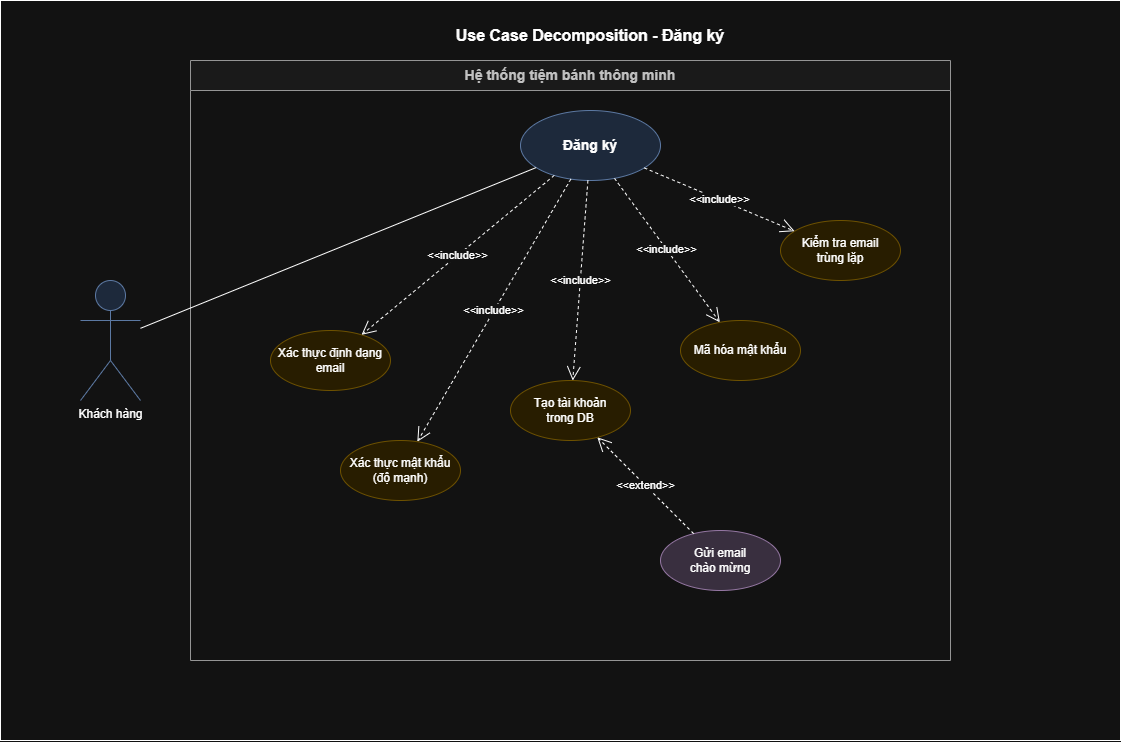

The diagram above was exported from draw.io. Its source (the exported page's mxGraphModel, read from the mxfile embedded in the PNG):
<mxGraphModel dx="1243" dy="783" grid="1" gridSize="10" guides="1" tooltips="1" connect="1" arrows="1" fold="1" page="1" pageScale="1" pageWidth="1200" pageHeight="800" math="0" shadow="0">
  <root>
    <mxCell id="0" />
    <mxCell id="1" parent="0" />
    <mxCell id="78" parent="1" style="rounded=0;whiteSpace=wrap;html=1;" value="" vertex="1">
      <mxGeometry height="740" width="1120" x="10" as="geometry" />
    </mxCell>
    <mxCell id="79" parent="1" style="text;html=1;strokeColor=none;fillColor=none;align=center;verticalAlign=middle;whiteSpace=wrap;rounded=0;fontSize=16;fontStyle=1" value="Use Case Decomposition - Đăng ký" vertex="1">
      <mxGeometry height="30" width="400" x="400" y="20" as="geometry" />
    </mxCell>
    <mxCell id="80" parent="1" style="swimlane;whiteSpace=wrap;html=1;startSize=30;fillColor=#f5f5f5;strokeColor=#666666;fontColor=#333333;fontSize=12;fontStyle=1" value="&lt;span style=&quot;font-size: 14px;&quot;&gt;Hệ thống tiệm bánh thông minh&lt;/span&gt;" vertex="1">
      <mxGeometry height="600" width="760" x="200" y="60" as="geometry" />
    </mxCell>
    <mxCell id="81" parent="80" style="ellipse;whiteSpace=wrap;html=1;fillColor=#dae8fc;strokeColor=#6c8ebf;fontSize=14;fontStyle=1" value="Đăng ký" vertex="1">
      <mxGeometry height="70" width="140" x="330" y="50" as="geometry" />
    </mxCell>
    <mxCell id="82" parent="80" style="ellipse;whiteSpace=wrap;html=1;fillColor=#fff2cc;strokeColor=#d6b656;" value="Xác thực định dạng&#10;email" vertex="1">
      <mxGeometry height="60" width="120" x="80" y="270" as="geometry" />
    </mxCell>
    <mxCell id="83" parent="80" style="ellipse;whiteSpace=wrap;html=1;fillColor=#fff2cc;strokeColor=#d6b656;" value="Kiểm tra email&#10;trùng lặp" vertex="1">
      <mxGeometry height="60" width="120" x="590" y="160" as="geometry" />
    </mxCell>
    <mxCell id="84" parent="80" style="ellipse;whiteSpace=wrap;html=1;fillColor=#fff2cc;strokeColor=#d6b656;" value="Xác thực mật khẩu&#10;(độ mạnh)" vertex="1">
      <mxGeometry height="60" width="120" x="150" y="380" as="geometry" />
    </mxCell>
    <mxCell id="85" parent="80" style="ellipse;whiteSpace=wrap;html=1;fillColor=#fff2cc;strokeColor=#d6b656;" value="Mã hóa mật khẩu" vertex="1">
      <mxGeometry height="60" width="120" x="490" y="260" as="geometry" />
    </mxCell>
    <mxCell id="86" parent="80" style="ellipse;whiteSpace=wrap;html=1;fillColor=#fff2cc;strokeColor=#d6b656;" value="Tạo tài khoản&#10;trong DB" vertex="1">
      <mxGeometry height="60" width="120" x="320" y="320" as="geometry" />
    </mxCell>
    <mxCell id="87" parent="80" style="ellipse;whiteSpace=wrap;html=1;fillColor=#e1d5e7;strokeColor=#9673a6;" value="Gửi email&#10;chào mừng" vertex="1">
      <mxGeometry height="60" width="120" x="470" y="470" as="geometry" />
    </mxCell>
    <mxCell id="88" edge="1" parent="80" source="81" style="endArrow=open;endSize=12;dashed=1;html=1;rounded=0;" target="82" value="&amp;lt;&amp;lt;include&amp;gt;&amp;gt;">
      <mxGeometry relative="1" width="160" as="geometry">
        <mxPoint x="300" y="300" as="sourcePoint" />
        <mxPoint x="460" y="300" as="targetPoint" />
      </mxGeometry>
    </mxCell>
    <mxCell id="89" edge="1" parent="80" source="81" style="endArrow=open;endSize=12;dashed=1;html=1;rounded=0;" target="83" value="&amp;lt;&amp;lt;include&amp;gt;&amp;gt;">
      <mxGeometry relative="1" width="160" as="geometry">
        <mxPoint x="300" y="300" as="sourcePoint" />
        <mxPoint x="460" y="300" as="targetPoint" />
      </mxGeometry>
    </mxCell>
    <mxCell id="90" edge="1" parent="80" source="81" style="endArrow=open;endSize=12;dashed=1;html=1;rounded=0;" target="84" value="&amp;lt;&amp;lt;include&amp;gt;&amp;gt;">
      <mxGeometry relative="1" width="160" as="geometry">
        <mxPoint x="300" y="300" as="sourcePoint" />
        <mxPoint x="460" y="300" as="targetPoint" />
      </mxGeometry>
    </mxCell>
    <mxCell id="91" edge="1" parent="80" source="81" style="endArrow=open;endSize=12;dashed=1;html=1;rounded=0;" target="85" value="&amp;lt;&amp;lt;include&amp;gt;&amp;gt;">
      <mxGeometry relative="1" width="160" as="geometry">
        <mxPoint x="300" y="300" as="sourcePoint" />
        <mxPoint x="460" y="300" as="targetPoint" />
      </mxGeometry>
    </mxCell>
    <mxCell id="92" edge="1" parent="80" source="81" style="endArrow=open;endSize=12;dashed=1;html=1;rounded=0;" target="86" value="&amp;lt;&amp;lt;include&amp;gt;&amp;gt;">
      <mxGeometry relative="1" width="160" as="geometry">
        <mxPoint x="300" y="300" as="sourcePoint" />
        <mxPoint x="460" y="300" as="targetPoint" />
      </mxGeometry>
    </mxCell>
    <mxCell id="93" edge="1" parent="80" source="87" style="endArrow=open;endSize=12;dashed=1;html=1;rounded=0;" target="86" value="&amp;lt;&amp;lt;extend&amp;gt;&amp;gt;">
      <mxGeometry relative="1" width="160" as="geometry">
        <mxPoint x="300" y="300" as="sourcePoint" />
        <mxPoint x="460" y="300" as="targetPoint" />
      </mxGeometry>
    </mxCell>
    <mxCell id="94" parent="1" style="shape=umlActor;verticalLabelPosition=bottom;verticalAlign=top;html=1;outlineConnect=0;fillColor=#dae8fc;strokeColor=#6c8ebf;" value="Khách hàng" vertex="1">
      <mxGeometry height="120" width="60" x="90" y="280" as="geometry" />
    </mxCell>
    <mxCell id="95" edge="1" parent="1" source="94" style="endArrow=none;html=1;rounded=0;" target="81" value="">
      <mxGeometry height="50" relative="1" width="50" as="geometry">
        <mxPoint x="400" y="500" as="sourcePoint" />
        <mxPoint x="450" y="450" as="targetPoint" />
      </mxGeometry>
    </mxCell>
  </root>
</mxGraphModel>